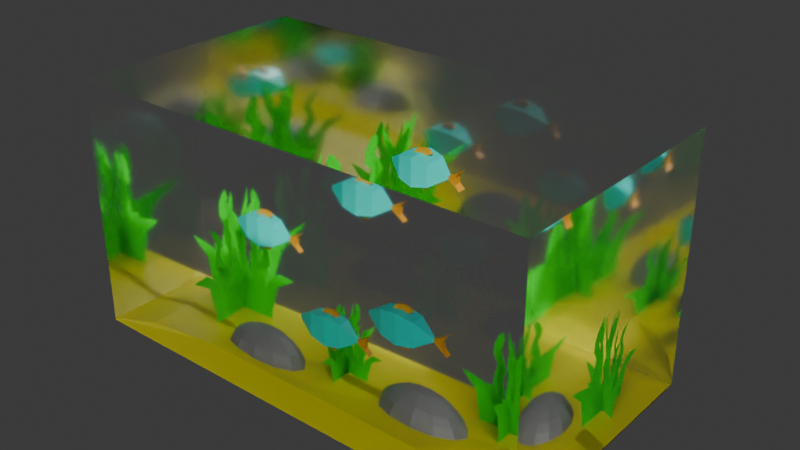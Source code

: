 # Source: FishTank.blend  (saved by Blender 4.3.34; exported with 4.5.12 LTS)
import bpy
from mathutils import Matrix  # noqa: F401  (used for matrix-valued properties, if any)

bpy.ops.wm.read_factory_settings(use_empty=True)
scene = bpy.context.scene
scene.name = 'Scene'

# ---- materials (node trees are filled in below, after node groups)
mat_glass = bpy.data.materials.new('Glass')
mat_glass.alpha_threshold = 0.0
mat_glass.roughness = 0.5
mat_glass.line_color = (0.0, 0.0, 0.0, 1.0)
mat_rock = bpy.data.materials.new('Rock')
mat_sand = bpy.data.materials.new('Sand')
mat_material = bpy.data.materials.new('Material')
mat_fishyellow = bpy.data.materials.new('fishYellow')
mat_fishorange = bpy.data.materials.new('FishOrange')

# ---- material node trees
mat_glass.use_nodes = True; mat_glass.node_tree.nodes.clear()
_N = mat_glass.node_tree.nodes; _L = mat_glass.node_tree.links
n0 = _N.new('ShaderNodeOutputMaterial'); n0.name = 'Material Output'; n0.location = (300, 300)
n1 = _N.new('ShaderNodeBsdfGlass'); n1.name = 'Glass BSDF'; n1.location = (10, 300)
n1.inputs[1].default_value = 0.09055
n1.inputs[2].default_value = 1.45
_L.new(n1.outputs[0], n0.inputs[0])
n0.is_active_output = True
mat_rock.use_nodes = True; mat_rock.node_tree.nodes.clear()
_N = mat_rock.node_tree.nodes; _L = mat_rock.node_tree.links
n0 = _N.new('ShaderNodeBsdfPrincipled'); n0.name = 'Principled BSDF'; n0.location = (10, 300)
n0.inputs[0].default_value = (0.214, 0.214, 0.214, 1.0)
n1 = _N.new('ShaderNodeOutputMaterial'); n1.name = 'Material Output'; n1.location = (300, 300)
_L.new(n0.outputs[0], n1.inputs[0])
n1.is_active_output = True
mat_sand.use_nodes = True; mat_sand.node_tree.nodes.clear()
_N = mat_sand.node_tree.nodes; _L = mat_sand.node_tree.links
n0 = _N.new('ShaderNodeBsdfPrincipled'); n0.name = 'Principled BSDF'; n0.location = (10, 300)
n0.inputs[0].default_value = (0.8, 0.7152, 0.0, 1.0)
n1 = _N.new('ShaderNodeOutputMaterial'); n1.name = 'Material Output'; n1.location = (300, 300)
_L.new(n0.outputs[0], n1.inputs[0])
n1.is_active_output = True
mat_material.use_nodes = True; mat_material.node_tree.nodes.clear()
_N = mat_material.node_tree.nodes; _L = mat_material.node_tree.links
n0 = _N.new('ShaderNodeBsdfPrincipled'); n0.name = 'Principled BSDF'; n0.location = (10, 300)
n0.inputs[0].default_value = (0.0, 0.8001, 0.002344, 1.0)
n1 = _N.new('ShaderNodeOutputMaterial'); n1.name = 'Material Output'; n1.location = (300, 300)
_L.new(n0.outputs[0], n1.inputs[0])
n1.is_active_output = True
mat_fishyellow.use_nodes = True; mat_fishyellow.node_tree.nodes.clear()
_N = mat_fishyellow.node_tree.nodes; _L = mat_fishyellow.node_tree.links
n0 = _N.new('ShaderNodeBsdfPrincipled'); n0.name = 'Principled BSDF'; n0.location = (10, 300)
n0.inputs[0].default_value = (0.0, 0.8004, 0.6912, 1.0)
n1 = _N.new('ShaderNodeOutputMaterial'); n1.name = 'Material Output'; n1.location = (300, 300)
_L.new(n0.outputs[0], n1.inputs[0])
n1.is_active_output = True
mat_fishorange.use_nodes = True; mat_fishorange.node_tree.nodes.clear()
_N = mat_fishorange.node_tree.nodes; _L = mat_fishorange.node_tree.links
n0 = _N.new('ShaderNodeBsdfPrincipled'); n0.name = 'Principled BSDF'; n0.location = (10, 300)
n0.inputs[0].default_value = (0.8, 0.3581, 0.004913, 1.0)
n1 = _N.new('ShaderNodeOutputMaterial'); n1.name = 'Material Output'; n1.location = (300, 300)
_L.new(n0.outputs[0], n1.inputs[0])
n1.is_active_output = True

# ---- world
world_world = bpy.data.worlds.new('World'); scene.world = world_world
world_world.use_nodes = True; world_world.node_tree.nodes.clear()
_N = world_world.node_tree.nodes; _L = world_world.node_tree.links
n0 = _N.new('ShaderNodeOutputWorld'); n0.name = 'World Output'; n0.location = (300, 300)
n1 = _N.new('ShaderNodeBackground'); n1.name = 'Background'; n1.location = (10, 300)
n1.inputs[0].default_value = (0.05088, 0.05088, 0.05088, 1.0)
_L.new(n1.outputs[0], n0.inputs[0])
n0.is_active_output = True
world_world.color = (0.05088, 0.05088, 0.05088)
world_world.sun_shadow_jitter_overblur = 0.0

# ---- meshes
me_cube = bpy.data.meshes.new('Cube')
me_cube.from_pydata([(1.0, 1.0, 1.0), (1.0, 1.0, -1.0), (1.0, -1.0, 1.0), (1.0, -1.0, -1.0), (-1.0, 1.0, 1.0), (-1.0, 1.0, -1.0), (-1.0, -1.0, 1.0), (-1.0, -1.0, -1.0)], [], [(7, 6, 4, 5), (5, 1, 3, 7), (1, 0, 2, 3), (5, 4, 0, 1), (7, 3, 2, 6)])
_uv = me_cube.uv_layers.new(name='UVMap')
_uv.uv.foreach_set('vector', [0.375, 0.0, 0.625, 0.0, 0.625, 0.25, 0.375, 0.25, 0.125, 0.5, 0.375, 0.5, 0.375, 0.75, 0.125, 0.75, 0.375, 0.5, 0.625, 0.5, 0.625, 0.75, 0.375, 0.75, 0.375, 0.25, 0.625, 0.25, 0.625, 0.5, 0.375, 0.5, 0.125, 0.75, 0.375, 0.75, 0.625, 0.75, 0.625, 0.0])
me_cube.materials.append(mat_glass)
me_cube.use_mirror_vertex_groups = False
me_cube.update()
me_sphere = bpy.data.meshes.new('Sphere')
me_sphere.from_pydata([(0.0, 0.7071, 0.7071), (0.0, 0.9659, 0.2588), (0.1294, 0.2241, 0.9659), (0.25, 0.433, 0.866), (0.3536, 0.6124, 0.7071), (0.433, 0.75, 0.5), (0.483, 0.8365, 0.2588), (0.5, 0.866, 0.0), (0.2241, 0.1294, 0.9659), (0.433, 0.25, 0.866), (0.6124, 0.3536, 0.7071), (0.75, 0.433, 0.5), (0.8365, 0.483, 0.2588), (0.866, 0.5, 0.0), (0.2588, 0.0, 0.9659), (0.5, 0.0, 0.866), (0.7071, -2.98e-08, 0.7071), (0.866, -2.98e-08, 0.5), (0.9659, -2.98e-08, 0.2588), (1.0, 0.0, 0.0), (0.2241, -0.1294, 0.9659), (0.433, -0.25, 0.866), (0.6124, -0.3536, 0.7071), (0.75, -0.433, 0.5), (0.8365, -0.483, 0.2588), (0.866, -0.5, 0.0), (0.1294, -0.2241, 0.9659), (0.25, -0.433, 0.866), (0.3536, -0.6124, 0.7071), (0.433, -0.75, 0.5), (0.483, -0.8365, 0.2588), (0.5, -0.866, 0.0), (0.0, -0.2588, 0.9659), (0.0, -0.5, 0.866), (-5.96e-08, -0.7071, 0.7071), (-8.941e-08, -0.866, 0.5), (-5.96e-08, -0.9659, 0.2588), (0.0, -1.0, 0.0), (-0.1294, -0.2241, 0.9659), (-0.25, -0.433, 0.866), (-0.3536, -0.6124, 0.7071), (-0.433, -0.75, 0.5), (-0.483, -0.8365, 0.2588), (-0.5, -0.866, 0.0), (-0.2241, -0.1294, 0.9659), (-0.433, -0.25, 0.866), (-0.6124, -0.3536, 0.7071), (-0.75, -0.433, 0.5), (-0.8365, -0.483, 0.2588), (-0.866, -0.5, 0.0), (0.0, 0.0, 1.0), (-0.2588, 0.0, 0.9659), (-0.5, 0.0, 0.866), (-0.7071, 1.192e-07, 0.7071), (-0.866, 8.941e-08, 0.5), (-0.9659, 1.49e-07, 0.2588), (-1.0, 0.0, 0.0), (-0.2241, 0.1294, 0.9659), (-0.433, 0.25, 0.866), (-0.6124, 0.3536, 0.7071), (-0.75, 0.433, 0.5), (-0.8365, 0.483, 0.2588), (-0.866, 0.5, 0.0), (-0.1294, 0.2241, 0.9659), (-0.25, 0.433, 0.866), (-0.3536, 0.6124, 0.7071), (-0.433, 0.75, 0.5), (-0.483, 0.8365, 0.2588), (-0.5, 0.866, 0.0), (0.0, 0.2588, 0.9659), (0.0, 0.5, 0.866), (8.941e-08, 0.866, 0.5), (0.0, 1.0, 0.0)], [], [(71, 0, 4, 5), (69, 50, 2), (1, 71, 5, 6), (70, 69, 2, 3), (72, 1, 6, 7), (0, 70, 3, 4), (6, 5, 11, 12), (3, 2, 8, 9), (7, 6, 12, 13), (4, 3, 9, 10), (5, 4, 10, 11), (2, 50, 8), (11, 10, 16, 17), (8, 50, 14), (12, 11, 17, 18), (9, 8, 14, 15), (13, 12, 18, 19), (10, 9, 15, 16), (19, 18, 24, 25), (16, 15, 21, 22), (17, 16, 22, 23), (14, 50, 20), (18, 17, 23, 24), (15, 14, 20, 21), (24, 23, 29, 30), (21, 20, 26, 27), (25, 24, 30, 31), (22, 21, 27, 28), (23, 22, 28, 29), (20, 50, 26), (29, 28, 34, 35), (26, 50, 32), (30, 29, 35, 36), (27, 26, 32, 33), (31, 30, 36, 37), (28, 27, 33, 34), (37, 36, 42, 43), (34, 33, 39, 40), (35, 34, 40, 41), (32, 50, 38), (36, 35, 41, 42), (33, 32, 38, 39), (42, 41, 47, 48), (39, 38, 44, 45), (43, 42, 48, 49), (40, 39, 45, 46), (41, 40, 46, 47), (38, 50, 44), (47, 46, 53, 54), (44, 50, 51), (48, 47, 54, 55), (45, 44, 51, 52), (49, 48, 55, 56), (46, 45, 52, 53), (56, 55, 61, 62), (53, 52, 58, 59), (54, 53, 59, 60), (51, 50, 57), (55, 54, 60, 61), (52, 51, 57, 58), (57, 50, 63), (61, 60, 66, 67), (58, 57, 63, 64), (62, 61, 67, 68), (59, 58, 64, 65), (60, 59, 65, 66), (66, 65, 0, 71), (63, 50, 69), (67, 66, 71, 1), (64, 63, 69, 70), (68, 67, 1, 72), (65, 64, 70, 0)])
_uv = me_sphere.uv_layers.new(name='UVMap')
_uv.uv.foreach_set('vector', [0.75, 0.6667, 0.75, 0.75, 0.6667, 0.75, 0.6667, 0.6667, 0.75, 0.9167, 0.7083, 1.0, 0.6667, 0.9167, 0.75, 0.5833, 0.75, 0.6667, 0.6667, 0.6667, 0.6667, 0.5833, 0.75, 0.8333, 0.75, 0.9167, 0.6667, 0.9167, 0.6667, 0.8333, 0.75, 0.5, 0.75, 0.5833, 0.6667, 0.5833, 0.6667, 0.5, 0.75, 0.75, 0.75, 0.8333, 0.6667, 0.8333, 0.6667, 0.75, 0.6667, 0.5833, 0.6667, 0.6667, 0.5833, 0.6667, 0.5833, 0.5833, 0.6667, 0.8333, 0.6667, 0.9167, 0.5833, 0.9167, 0.5833, 0.8333, 0.6667, 0.5, 0.6667, 0.5833, 0.5833, 0.5833, 0.5833, 0.5, 0.6667, 0.75, 0.6667, 0.8333, 0.5833, 0.8333, 0.5833, 0.75, 0.6667, 0.6667, 0.6667, 0.75, 0.5833, 0.75, 0.5833, 0.6667, 0.6667, 0.9167, 0.625, 1.0, 0.5833, 0.9167, 0.5833, 0.6667, 0.5833, 0.75, 0.5, 0.75, 0.5, 0.6667, 0.5833, 0.9167, 0.5417, 1.0, 0.5, 0.9167, 0.5833, 0.5833, 0.5833, 0.6667, 0.5, 0.6667, 0.5, 0.5833, 0.5833, 0.8333, 0.5833, 0.9167, 0.5, 0.9167, 0.5, 0.8333, 0.5833, 0.5, 0.5833, 0.5833, 0.5, 0.5833, 0.5, 0.5, 0.5833, 0.75, 0.5833, 0.8333, 0.5, 0.8333, 0.5, 0.75, 0.5, 0.5, 0.5, 0.5833, 0.4167, 0.5833, 0.4167, 0.5, 0.5, 0.75, 0.5, 0.8333, 0.4167, 0.8333, 0.4167, 0.75, 0.5, 0.6667, 0.5, 0.75, 0.4167, 0.75, 0.4167, 0.6667, 0.5, 0.9167, 0.4583, 1.0, 0.4167, 0.9167, 0.5, 0.5833, 0.5, 0.6667, 0.4167, 0.6667, 0.4167, 0.5833, 0.5, 0.8333, 0.5, 0.9167, 0.4167, 0.9167, 0.4167, 0.8333, 0.4167, 0.5833, 0.4167, 0.6667, 0.3333, 0.6667, 0.3333, 0.5833, 0.4167, 0.8333, 0.4167, 0.9167, 0.3333, 0.9167, 0.3333, 0.8333, 0.4167, 0.5, 0.4167, 0.5833, 0.3333, 0.5833, 0.3333, 0.5, 0.4167, 0.75, 0.4167, 0.8333, 0.3333, 0.8333, 0.3333, 0.75, 0.4167, 0.6667, 0.4167, 0.75, 0.3333, 0.75, 0.3333, 0.6667, 0.4167, 0.9167, 0.375, 1.0, 0.3333, 0.9167, 0.3333, 0.6667, 0.3333, 0.75, 0.25, 0.75, 0.25, 0.6667, 0.3333, 0.9167, 0.2917, 1.0, 0.25, 0.9167, 0.3333, 0.5833, 0.3333, 0.6667, 0.25, 0.6667, 0.25, 0.5833, 0.3333, 0.8333, 0.3333, 0.9167, 0.25, 0.9167, 0.25, 0.8333, 0.3333, 0.5, 0.3333, 0.5833, 0.25, 0.5833, 0.25, 0.5, 0.3333, 0.75, 0.3333, 0.8333, 0.25, 0.8333, 0.25, 0.75, 0.25, 0.5, 0.25, 0.5833, 0.1667, 0.5833, 0.1667, 0.5, 0.25, 0.75, 0.25, 0.8333, 0.1667, 0.8333, 0.1667, 0.75, 0.25, 0.6667, 0.25, 0.75, 0.1667, 0.75, 0.1667, 0.6667, 0.25, 0.9167, 0.2083, 1.0, 0.1667, 0.9167, 0.25, 0.5833, 0.25, 0.6667, 0.1667, 0.6667, 0.1667, 0.5833, 0.25, 0.8333, 0.25, 0.9167, 0.1667, 0.9167, 0.1667, 0.8333, 0.1667, 0.5833, 0.1667, 0.6667, 0.08333, 0.6667, 0.08333, 0.5833, 0.1667, 0.8333, 0.1667, 0.9167, 0.08333, 0.9167, 0.08333, 0.8333, 0.1667, 0.5, 0.1667, 0.5833, 0.08333, 0.5833, 0.08333, 0.5, 0.1667, 0.75, 0.1667, 0.8333, 0.08333, 0.8333, 0.08333, 0.75, 0.1667, 0.6667, 0.1667, 0.75, 0.08333, 0.75, 0.08333, 0.6667, 0.1667, 0.9167, 0.125, 1.0, 0.08333, 0.9167, 0.08333, 0.6667, 0.08333, 0.75, 0.0, 0.75, 0.0, 0.6667, 0.08333, 0.9167, 0.04167, 1.0, 0.0, 0.9167, 0.08333, 0.5833, 0.08333, 0.6667, 0.0, 0.6667, 0.0, 0.5833, 0.08333, 0.8333, 0.08333, 0.9167, 0.0, 0.9167, 0.0, 0.8333, 0.08333, 0.5, 0.08333, 0.5833, 0.0, 0.5833, 0.0, 0.5, 0.08333, 0.75, 0.08333, 0.8333, 0.0, 0.8333, 0.0, 0.75, 1.0, 0.5, 1.0, 0.5833, 0.9167, 0.5833, 0.9167, 0.5, 1.0, 0.75, 1.0, 0.8333, 0.9167, 0.8333, 0.9167, 0.75, 1.0, 0.6667, 1.0, 0.75, 0.9167, 0.75, 0.9167, 0.6667, 1.0, 0.9167, 0.9583, 1.0, 0.9167, 0.9167, 1.0, 0.5833, 1.0, 0.6667, 0.9167, 0.6667, 0.9167, 0.5833, 1.0, 0.8333, 1.0, 0.9167, 0.9167, 0.9167, 0.9167, 0.8333, 0.9167, 0.9167, 0.875, 1.0, 0.8333, 0.9167, 0.9167, 0.5833, 0.9167, 0.6667, 0.8333, 0.6667, 0.8333, 0.5833, 0.9167, 0.8333, 0.9167, 0.9167, 0.8333, 0.9167, 0.8333, 0.8333, 0.9167, 0.5, 0.9167, 0.5833, 0.8333, 0.5833, 0.8333, 0.5, 0.9167, 0.75, 0.9167, 0.8333, 0.8333, 0.8333, 0.8333, 0.75, 0.9167, 0.6667, 0.9167, 0.75, 0.8333, 0.75, 0.8333, 0.6667, 0.8333, 0.6667, 0.8333, 0.75, 0.75, 0.75, 0.75, 0.6667, 0.8333, 0.9167, 0.7917, 1.0, 0.75, 0.9167, 0.8333, 0.5833, 0.8333, 0.6667, 0.75, 0.6667, 0.75, 0.5833, 0.8333, 0.8333, 0.8333, 0.9167, 0.75, 0.9167, 0.75, 0.8333, 0.8333, 0.5, 0.8333, 0.5833, 0.75, 0.5833, 0.75, 0.5, 0.8333, 0.75, 0.8333, 0.8333, 0.75, 0.8333, 0.75, 0.75])
me_sphere.materials.append(mat_rock)
me_sphere.update()
me_plane = bpy.data.meshes.new('Plane')
me_plane.from_pydata([(-1.0, -1.0, -0.0462), (1.0, -1.0, -0.0462), (-0.5, -0.6618, 0.0584), (0.0, -0.4328, 0.03513), (0.5, -0.6618, 0.0584), (0.75, -0.8059, 0.04558), (-0.7703, -0.8059, 0.04558), (0.0, 0.07071, 0.03513), (-0.7703, 0.07071, 0.04558), (0.75, 0.07071, 0.04558), (0.5, 0.07071, 0.01282), (1.0, 0.07071, -0.0462), (-1.0, 0.07071, -0.0462), (-0.5, 0.07071, 0.01282)], [], [(5, 1, 11, 9), (6, 2, 13, 8), (2, 3, 7, 13), (3, 4, 10, 7), (4, 5, 9, 10), (0, 6, 8, 12), (5, 4, 3, 2, 6, 0, 1)])
_uv = me_plane.uv_layers.new(name='UVMap')
_uv.uv.foreach_set('vector', [0.875, 0.0, 1.0, 0.0, 1.0, 0.5354, 0.875, 0.4854, 0.1149, 0.0, 0.25, 0.0, 0.25, 0.4408, 0.1149, 0.4854, 0.25, 0.0, 0.5, 0.0, 0.5, 0.3514, 0.25, 0.4408, 0.5, 0.0, 0.75, 0.0, 0.75, 0.4408, 0.5, 0.3514, 0.75, 0.0, 0.875, 0.0, 0.875, 0.4854, 0.75, 0.4408, 0.0, 0.0, 0.1149, 0.0, 0.1149, 0.4854, 0.0, 0.5354, 0.875, 0.0, 0.75, 0.0, 0.5, 0.0, 0.25, 0.0, 0.1149, 0.0, 0.0, 0.0, 1.0, 0.0])
me_plane.materials.append(mat_sand)
me_plane.update()
me_plane_001 = bpy.data.meshes.new('Plane.001')
me_plane_001.from_pydata([(-0.8019, -0.981, -3.815e-14), (0.0, -0.567, -3.815e-14), (0.0, 0.567, -3.815e-14), (-0.195, -0.567, -3.815e-14), (-0.6197, -0.6831, -3.815e-14), (-0.828, -0.72, -3.815e-14), (-0.7647, -0.6303, -3.815e-14), (-0.6039, -0.4773, -3.815e-14), (-0.4825, -0.4431, -3.815e-14), (-0.7621, -0.4431, -3.815e-14), (-0.9124, -0.5433, -3.815e-14), (-1.097, -0.5143, -3.815e-14), (-1.2, -0.4721, -3.815e-14), (-1.342, -0.5275, -3.815e-14), (-1.49, -0.6119, -3.815e-14), (-1.424, -0.4932, -3.815e-14), (-1.327, -0.422, -3.815e-14), (-1.21, -0.3771, -3.815e-14), (-1.063, -0.4246, -3.815e-14), (-0.923, -0.3798, -3.815e-14), (-0.865, -0.2954, -3.815e-14), (-0.7647, -0.2716, -3.815e-14), (-0.5828, -0.3112, -3.815e-14), (-0.4799, -0.2927, -3.815e-14), (-0.6302, -0.1688, -3.815e-14), (-0.9415, -0.08963, -3.815e-14), (-1.226, -0.1081, -3.815e-14), (-1.509, -0.2241, -3.815e-14), (-1.785, -0.2927, -3.815e-14), (-1.886, -0.2901, -3.815e-14), (-1.788, -0.2452, -3.815e-14), (-1.701, -0.1819, -3.815e-14), (-1.545, -0.07644, -3.815e-14), (-1.353, 0.04225, -3.815e-14), (-1.134, 0.02115, -3.815e-14), (-0.9573, 0.095, -3.815e-14), (-0.7568, 0.04488, -3.815e-14), (-0.6355, -0.007867, -3.815e-14), (-0.4614, 0.03961, -3.815e-14), (-0.625, 0.1847, -3.815e-14), (-0.8412, 0.2137, -3.815e-14), (-1.166, 0.1583, -3.815e-14), (-1.487, 0.2638, -3.815e-14), (-1.72, 0.2242, -3.815e-14), (-1.817, 0.2638, -3.815e-14), (-1.727, 0.3324, -3.815e-14), (-1.572, 0.3957, -3.815e-14), (-1.395, 0.4009, -3.815e-14), (-1.237, 0.3165, -3.815e-14), (-0.9599, 0.3719, -3.815e-14), (-0.7436, 0.3825, -3.815e-14), (-0.5195, 0.2902, -3.815e-14), (-0.8069, 0.4906, -3.815e-14), (-0.8676, 0.7254, -3.815e-14), (-0.9019, 0.9522, -3.815e-14), (-0.7753, 0.8361, -3.815e-14), (-0.6355, 0.6858, -3.815e-14), (-0.3876, 0.633, -3.815e-14), (-0.1739, 0.5856, -3.815e-14), (-0.8019, -7.406e-08, 0.981), (6.251e-08, -4.281e-08, 0.567), (6.251e-08, 4.281e-08, -0.567), (-0.195, -4.281e-08, 0.567), (-0.6197, -5.157e-08, 0.6831), (-0.828, -5.436e-08, 0.72), (-0.7647, -4.759e-08, 0.6303), (-0.6039, -3.604e-08, 0.4773), (-0.4825, -3.345e-08, 0.4431), (-0.7621, -3.345e-08, 0.4431), (-0.9124, -4.102e-08, 0.5433), (-1.097, -3.883e-08, 0.5143), (-1.2, -3.564e-08, 0.4721), (-1.342, -3.982e-08, 0.5275), (-1.49, -4.619e-08, 0.6119), (-1.424, -3.723e-08, 0.4932), (-1.327, -3.186e-08, 0.422), (-1.21, -2.847e-08, 0.3771), (-1.063, -3.206e-08, 0.4246), (-0.923, -2.867e-08, 0.3798), (-0.865, -2.23e-08, 0.2954), (-0.7647, -2.051e-08, 0.2716), (-0.5828, -2.349e-08, 0.3112), (-0.4799, -2.21e-08, 0.2927), (-0.6302, -1.274e-08, 0.1688), (-0.9415, -6.767e-09, 0.08963), (-1.226, -8.161e-09, 0.1081), (-1.509, -1.692e-08, 0.2241), (-1.785, -2.21e-08, 0.2927), (-1.886, -2.19e-08, 0.2901), (-1.788, -1.852e-08, 0.2452), (-1.701, -1.374e-08, 0.1819), (-1.545, -5.771e-09, 0.07644), (-1.353, 3.189e-09, -0.04225), (-1.134, 1.596e-09, -0.02115), (-0.9573, 7.172e-09, -0.095), (-0.7568, 3.389e-09, -0.04488), (-0.6355, -5.94e-10, 0.007867), (-0.4614, 2.99e-09, -0.03961), (-0.625, 1.394e-08, -0.1847), (-0.8412, 1.613e-08, -0.2137), (-1.166, 1.195e-08, -0.1583), (-1.487, 1.992e-08, -0.2638), (-1.72, 1.693e-08, -0.2242), (-1.817, 1.992e-08, -0.2638), (-1.727, 2.509e-08, -0.3324), (-1.572, 2.987e-08, -0.3957), (-1.395, 3.027e-08, -0.4009), (-1.237, 2.39e-08, -0.3165), (-0.9599, 2.808e-08, -0.3719), (-0.7436, 2.888e-08, -0.3825), (-0.5195, 2.191e-08, -0.2902), (-0.8069, 3.704e-08, -0.4906), (-0.8676, 5.476e-08, -0.7254), (-0.9019, 7.189e-08, -0.9522), (-0.7753, 6.313e-08, -0.8361), (-0.6355, 5.178e-08, -0.6858), (-0.3876, 4.779e-08, -0.633), (-0.1739, 4.421e-08, -0.5856), (-0.8019, 3.937e-07, -1.741), (8.659e-09, 2.276e-07, -1.006), (8.659e-09, -2.276e-07, 1.006), (-0.195, 2.276e-07, -1.006), (-0.6197, 2.741e-07, -1.212), (-0.828, 2.89e-07, -1.278), (-0.7647, 2.53e-07, -1.119), (-0.6039, 1.916e-07, -0.8472), (-0.4825, 1.778e-07, -0.7863), (-0.7621, 1.778e-07, -0.7863), (-0.9124, 2.18e-07, -0.9642), (-1.097, 2.064e-07, -0.9127), (-1.2, 1.895e-07, -0.8378), (-1.342, 2.117e-07, -0.9361), (-1.49, 2.456e-07, -1.086), (-1.424, 1.979e-07, -0.8753), (-1.327, 1.693e-07, -0.7489), (-1.21, 1.514e-07, -0.6693), (-1.063, 1.704e-07, -0.7536), (-0.923, 1.524e-07, -0.674), (-0.865, 1.185e-07, -0.5242), (-0.7647, 1.09e-07, -0.4821), (-0.5828, 1.249e-07, -0.5523), (-0.4799, 1.175e-07, -0.5195), (-0.6302, 6.773e-08, -0.2995), (-0.9415, 3.597e-08, -0.1591), (-1.226, 4.338e-08, -0.1918), (-1.509, 8.996e-08, -0.3978), (-1.785, 1.175e-07, -0.5195), (-1.886, 1.164e-07, -0.5148), (-1.788, 9.843e-08, -0.4353), (-1.701, 7.302e-08, -0.3229), (-1.545, 3.068e-08, -0.1357), (-1.353, -1.695e-08, 0.07498), (-1.134, -8.487e-09, 0.03753), (-0.9573, -3.813e-08, 0.1686), (-0.7568, -1.801e-08, 0.07966), (-0.6355, 3.157e-09, -0.01396), (-0.4614, -1.59e-08, 0.0703), (-0.625, -7.412e-08, 0.3277), (-0.8412, -8.576e-08, 0.3792), (-1.166, -6.353e-08, 0.2809), (-1.487, -1.059e-07, 0.4682), (-1.72, -8.999e-08, 0.398), (-1.817, -1.059e-07, 0.4682), (-1.727, -1.334e-07, 0.5899), (-1.572, -1.588e-07, 0.7022), (-1.395, -1.609e-07, 0.7116), (-1.237, -1.27e-07, 0.5618), (-0.9599, -1.493e-07, 0.6601), (-0.7436, -1.535e-07, 0.6788), (-0.5195, -1.165e-07, 0.515), (-0.8069, -1.969e-07, 0.8707), (-0.8676, -2.911e-07, 1.287), (-0.9019, -3.822e-07, 1.69), (-0.7753, -3.356e-07, 1.484), (-0.6355, -2.752e-07, 1.217), (-0.3876, -2.541e-07, 1.124), (-0.1739, -2.35e-07, 1.039), (-0.8019, -0.5528, -5.252e-07), (7.117e-08, -0.3195, -3.035e-07), (7.117e-08, 0.3195, 3.035e-07), (-0.195, -0.3195, -3.035e-07), (-0.6197, -0.3849, -3.657e-07), (-0.828, -0.4057, -3.854e-07), (-0.7647, -0.3552, -3.374e-07), (-0.6039, -0.269, -2.555e-07), (-0.4825, -0.2496, -2.372e-07), (-0.7621, -0.2496, -2.372e-07), (-0.9124, -0.3061, -2.908e-07), (-1.097, -0.2898, -2.753e-07), (-1.2, -0.266, -2.527e-07), (-1.342, -0.2972, -2.824e-07), (-1.49, -0.3448, -3.275e-07), (-1.424, -0.2779, -2.64e-07), (-1.327, -0.2378, -2.259e-07), (-1.21, -0.2125, -2.019e-07), (-1.063, -0.2392, -2.273e-07), (-0.923, -0.214, -2.033e-07), (-0.865, -0.1664, -1.581e-07), (-0.7647, -0.153, -1.454e-07), (-0.5828, -0.1753, -1.666e-07), (-0.4799, -0.1649, -1.567e-07), (-0.6302, -0.09509, -9.034e-08), (-0.9415, -0.0505, -4.798e-08), (-1.226, -0.06091, -5.787e-08), (-1.509, -0.1263, -1.2e-07), (-1.785, -0.1649, -1.567e-07), (-1.886, -0.1634, -1.553e-07), (-1.788, -0.1382, -1.313e-07), (-1.701, -0.1025, -9.74e-08), (-1.545, -0.04307, -4.092e-08), (-1.353, 0.0238, 2.262e-08), (-1.134, 0.01191, 1.132e-08), (-0.9573, 0.05353, 5.085e-08), (-0.7568, 0.02529, 2.403e-08), (-0.6355, -0.004433, -4.211e-09), (-0.4614, 0.02232, 2.12e-08), (-0.625, 0.1041, 9.886e-08), (-0.8412, 0.1204, 1.144e-07), (-1.166, 0.08919, 8.474e-08), (-1.487, 0.1486, 1.412e-07), (-1.72, 0.1263, 1.2e-07), (-1.817, 0.1486, 1.412e-07), (-1.727, 0.1873, 1.779e-07), (-1.572, 0.2229, 2.118e-07), (-1.395, 0.2259, 2.146e-07), (-1.237, 0.1784, 1.695e-07), (-0.9599, 0.2096, 1.991e-07), (-0.7436, 0.2155, 2.048e-07), (-0.5195, 0.1635, 1.553e-07), (-0.8069, 0.2764, 2.626e-07), (-0.8676, 0.4087, 3.883e-07), (-0.9019, 0.5365, 5.097e-07), (-0.7753, 0.4711, 4.476e-07), (-0.6355, 0.3864, 3.671e-07), (-0.3876, 0.3567, 3.389e-07), (-0.1739, 0.3299, 3.135e-07)], [], [(2, 58, 57, 56, 55, 54, 53, 52, 51, 50, 49, 48, 47, 46, 45, 44, 43, 42, 41, 40, 39, 38, 37, 36, 35, 34, 33, 32, 31, 30, 29, 28, 27, 26, 25, 24, 23, 22, 21, 20, 19, 18, 17, 16, 15, 14, 13, 12, 11, 10, 9, 8, 7, 6, 5, 0, 4, 3, 1), (61, 117, 116, 115, 114, 113, 112, 111, 110, 109, 108, 107, 106, 105, 104, 103, 102, 101, 100, 99, 98, 97, 96, 95, 94, 93, 92, 91, 90, 89, 88, 87, 86, 85, 84, 83, 82, 81, 80, 79, 78, 77, 76, 75, 74, 73, 72, 71, 70, 69, 68, 67, 66, 65, 64, 59, 63, 62, 60), (120, 176, 175, 174, 173, 172, 171, 170, 169, 168, 167, 166, 165, 164, 163, 162, 161, 160, 159, 158, 157, 156, 155, 154, 153, 152, 151, 150, 149, 148, 147, 146, 145, 144, 143, 142, 141, 140, 139, 138, 137, 136, 135, 134, 133, 132, 131, 130, 129, 128, 127, 126, 125, 124, 123, 118, 122, 121, 119), (179, 235, 234, 233, 232, 231, 230, 229, 228, 227, 226, 225, 224, 223, 222, 221, 220, 219, 218, 217, 216, 215, 214, 213, 212, 211, 210, 209, 208, 207, 206, 205, 204, 203, 202, 201, 200, 199, 198, 197, 196, 195, 194, 193, 192, 191, 190, 189, 188, 187, 186, 185, 184, 183, 182, 177, 181, 180, 178)])
_uv = me_plane_001.uv_layers.new(name='UVMap')
_uv.uv.foreach_set('vector', [1.0, 0.774, 0.913, 0.7833, 0.8062, 0.807, 0.6822, 0.8334, 0.6124, 0.9086, 0.5491, 0.9666, 0.5662, 0.8532, 0.5965, 0.7358, 0.7403, 0.6356, 0.6282, 0.6817, 0.52, 0.6765, 0.3816, 0.6488, 0.3024, 0.691, 0.2141, 0.6883, 0.1363, 0.6567, 0.09144, 0.6224, 0.1402, 0.6026, 0.2563, 0.6224, 0.4172, 0.5697, 0.5794, 0.5973, 0.6875, 0.5828, 0.7693, 0.5103, 0.6822, 0.4866, 0.6216, 0.5129, 0.5214, 0.538, 0.433, 0.5011, 0.3235, 0.5116, 0.2273, 0.4523, 0.1495, 0.3995, 0.1059, 0.3679, 0.05716, 0.3455, 0.1073, 0.3441, 0.2457, 0.3784, 0.3868, 0.4365, 0.5293, 0.4457, 0.6849, 0.4061, 0.7601, 0.3441, 0.7086, 0.3349, 0.6176, 0.3547, 0.5675, 0.3428, 0.5385, 0.3006, 0.4686, 0.2782, 0.3948, 0.3019, 0.3367, 0.2795, 0.2879, 0.2439, 0.255, 0.1846, 0.3288, 0.2268, 0.4, 0.2545, 0.4515, 0.2334, 0.5438, 0.2189, 0.6189, 0.269, 0.7587, 0.269, 0.6981, 0.2518, 0.6176, 0.1753, 0.586, 0.1305, 0.5991, 0.0, 0.6902, 0.149, 0.9025, 0.207, 1.0, 0.207, 1.0, 0.774, 0.913, 0.7833, 0.8062, 0.807, 0.6822, 0.8334, 0.6124, 0.9086, 0.5491, 0.9666, 0.5662, 0.8532, 0.5965, 0.7358, 0.7403, 0.6356, 0.6282, 0.6817, 0.52, 0.6765, 0.3816, 0.6488, 0.3024, 0.691, 0.2141, 0.6883, 0.1363, 0.6567, 0.09144, 0.6224, 0.1402, 0.6026, 0.2563, 0.6224, 0.4172, 0.5697, 0.5794, 0.5973, 0.6875, 0.5828, 0.7693, 0.5103, 0.6822, 0.4866, 0.6216, 0.5129, 0.5214, 0.538, 0.433, 0.5011, 0.3235, 0.5116, 0.2273, 0.4523, 0.1495, 0.3995, 0.1059, 0.3679, 0.05716, 0.3455, 0.1073, 0.3441, 0.2457, 0.3784, 0.3868, 0.4365, 0.5293, 0.4457, 0.6849, 0.4061, 0.7601, 0.3441, 0.7086, 0.3349, 0.6176, 0.3547, 0.5675, 0.3428, 0.5385, 0.3006, 0.4686, 0.2782, 0.3948, 0.3019, 0.3367, 0.2795, 0.2879, 0.2439, 0.255, 0.1846, 0.3288, 0.2268, 0.4, 0.2545, 0.4515, 0.2334, 0.5438, 0.2189, 0.6189, 0.269, 0.7587, 0.269, 0.6981, 0.2518, 0.6176, 0.1753, 0.586, 0.1305, 0.5991, 0.0, 0.6902, 0.149, 0.9025, 0.207, 1.0, 0.207, 1.0, 0.774, 0.913, 0.7833, 0.8062, 0.807, 0.6822, 0.8334, 0.6124, 0.9086, 0.5491, 0.9666, 0.5662, 0.8532, 0.5965, 0.7358, 0.7403, 0.6356, 0.6282, 0.6817, 0.52, 0.6765, 0.3816, 0.6488, 0.3024, 0.691, 0.2141, 0.6883, 0.1363, 0.6567, 0.09144, 0.6224, 0.1402, 0.6026, 0.2563, 0.6224, 0.4172, 0.5697, 0.5794, 0.5973, 0.6875, 0.5828, 0.7693, 0.5103, 0.6822, 0.4866, 0.6216, 0.5129, 0.5214, 0.538, 0.433, 0.5011, 0.3235, 0.5116, 0.2273, 0.4523, 0.1495, 0.3995, 0.1059, 0.3679, 0.05716, 0.3455, 0.1073, 0.3441, 0.2457, 0.3784, 0.3868, 0.4365, 0.5293, 0.4457, 0.6849, 0.4061, 0.7601, 0.3441, 0.7086, 0.3349, 0.6176, 0.3547, 0.5675, 0.3428, 0.5385, 0.3006, 0.4686, 0.2782, 0.3948, 0.3019, 0.3367, 0.2795, 0.2879, 0.2439, 0.255, 0.1846, 0.3288, 0.2268, 0.4, 0.2545, 0.4515, 0.2334, 0.5438, 0.2189, 0.6189, 0.269, 0.7587, 0.269, 0.6981, 0.2518, 0.6176, 0.1753, 0.586, 0.1305, 0.5991, 0.0, 0.6902, 0.149, 0.9025, 0.207, 1.0, 0.207, 1.0, 0.774, 0.913, 0.7833, 0.8062, 0.807, 0.6822, 0.8334, 0.6124, 0.9086, 0.5491, 0.9666, 0.5662, 0.8532, 0.5965, 0.7358, 0.7403, 0.6356, 0.6282, 0.6817, 0.52, 0.6765, 0.3816, 0.6488, 0.3024, 0.691, 0.2141, 0.6883, 0.1363, 0.6567, 0.09144, 0.6224, 0.1402, 0.6026, 0.2563, 0.6224, 0.4172, 0.5697, 0.5794, 0.5973, 0.6875, 0.5828, 0.7693, 0.5103, 0.6822, 0.4866, 0.6216, 0.5129, 0.5214, 0.538, 0.433, 0.5011, 0.3235, 0.5116, 0.2273, 0.4523, 0.1495, 0.3995, 0.1059, 0.3679, 0.05716, 0.3455, 0.1073, 0.3441, 0.2457, 0.3784, 0.3868, 0.4365, 0.5293, 0.4457, 0.6849, 0.4061, 0.7601, 0.3441, 0.7086, 0.3349, 0.6176, 0.3547, 0.5675, 0.3428, 0.5385, 0.3006, 0.4686, 0.2782, 0.3948, 0.3019, 0.3367, 0.2795, 0.2879, 0.2439, 0.255, 0.1846, 0.3288, 0.2268, 0.4, 0.2545, 0.4515, 0.2334, 0.5438, 0.2189, 0.6189, 0.269, 0.7587, 0.269, 0.6981, 0.2518, 0.6176, 0.1753, 0.586, 0.1305, 0.5991, 0.0, 0.6902, 0.149, 0.9025, 0.207, 1.0, 0.207])
me_plane_001.materials.append(mat_material)
me_plane_001.update()
me_cube_001 = bpy.data.meshes.new('Cube.001')
me_cube_001.from_pydata([(-1.413, -0.1166, -0.1166), (-1.413, -0.1166, 0.1166), (-1.413, 0.1166, -0.1166), (-1.413, 0.1166, 0.1166), (0.0, 1.0, -1.0), (0.0, 1.0, 1.0), (0.0, -1.0, -1.0), (0.0, -1.0, 1.0), (-0.7067, 0.7892, -0.7892), (-0.7067, 0.7892, 0.7892), (-0.7067, -0.7892, -0.7892), (-0.7067, -0.7892, 0.7892), (1.413, -0.1166, -0.1166), (1.413, -0.1166, 0.1166), (1.413, 0.1166, -0.1166), (1.413, 0.1166, 0.1166), (0.7067, 0.7892, -0.7892), (0.7067, 0.7892, 0.7892), (0.7067, -0.7892, -0.7892), (0.7067, -0.7892, 0.7892), (2.016, 0.3322, -0.6313), (2.016, -0.3322, -0.6313), (2.016, -0.3322, 0.6313), (2.016, 0.3322, 0.6313), (1.804, 0.259, -0.269), (1.804, -0.2225, -0.269), (1.804, -0.2225, 0.269), (1.804, 0.259, 0.269), (1.804, 0.259, 0.2669), (-0.4039, 2.918e-08, 0.8316), (-0.1806, 9.95e-09, 1.271), (0.1315, 6.232e-09, 1.356), (0.3869, 8.781e-09, 1.298), (0.4955, 1.823e-08, 1.082), (0.3655, 2.068e-08, 1.026), (0.2813, 2.918e-08, 0.8316), (-0.3468, 8.521e-09, -0.8092), (-0.2438, 4.45e-09, -1.065), (0.07869, -8.225e-10, -1.397), (0.2796, -7.557e-10, -1.393), (0.3615, 6.051e-09, -0.9646), (0.269, 8.654e-09, -0.8008), (-0.4039, 0.2, 0.8316), (-0.1806, 0.2, 1.271), (0.1315, 0.2, 1.356), (0.3869, 0.2, 1.298), (0.4955, 0.2, 1.082), (0.3655, 0.2, 1.026), (0.2813, 0.2, 0.8316), (-0.3468, 0.2, -0.8092), (-0.2438, 0.2, -1.065), (0.07869, 0.2, -1.397), (0.2796, 0.2, -1.393), (0.3615, 0.2, -0.9646), (0.269, 0.2, -0.8008)], [], [(0, 1, 3, 2), (9, 5, 4, 8), (8, 10, 0, 2), (11, 1, 0, 10), (11, 7, 5, 9), (1, 11, 9, 3), (7, 11, 10, 6), (4, 6, 10, 8), (3, 9, 8, 2), (15, 13, 22, 23), (17, 16, 4, 5), (16, 14, 12, 18), (19, 18, 12, 13), (19, 17, 5, 7), (13, 15, 17, 19), (7, 6, 18, 19), (4, 16, 18, 6), (15, 14, 16, 17), (23, 22, 26, 27), (12, 14, 20, 21), (25, 24, 28, 27, 26), (21, 20, 24, 25), (13, 26, 22), (14, 24, 20), (24, 14, 15, 28), (28, 15, 23, 27), (26, 13, 12, 25), (25, 12, 21), (35, 34, 33, 32, 31, 30, 29), (41, 36, 37, 38, 39, 40), (48, 42, 43, 44, 45, 46, 47), (54, 53, 52, 51, 50, 49), (29, 30, 43, 42), (30, 31, 44, 43), (31, 32, 45, 44), (32, 33, 46, 45), (33, 34, 47, 46), (34, 35, 48, 47), (35, 29, 42, 48), (37, 36, 49, 50), (38, 37, 50, 51), (39, 38, 51, 52), (40, 39, 52, 53), (41, 40, 53, 54), (36, 41, 54, 49)])
me_cube_001.polygons.foreach_set('material_index', [0, 0, 0, 0, 0, 0, 0, 0, 0, 1, 0, 0, 0, 0, 0, 0, 0, 0, 1, 1, 1, 1, 1, 1, 1, 1, 1, 1, 1, 1, 1, 1, 1, 1, 1, 1, 1, 1, 1, 1, 1, 1, 1, 1, 1])
_uv = me_cube_001.uv_layers.new(name='UVMap')
_uv.uv.foreach_set('vector', [0.375, 0.0, 0.625, 0.0, 0.625, 0.25, 0.375, 0.25, 0.625, 0.3125, 0.625, 0.375, 0.375, 0.375, 0.375, 0.3125, 0.1875, 0.5, 0.1875, 0.75, 0.125, 0.75, 0.125, 0.5, 0.625, 0.9375, 0.625, 1.0, 0.375, 1.0, 0.375, 0.9375, 0.8125, 0.75, 0.75, 0.75, 0.75, 0.5, 0.8125, 0.5, 0.875, 0.75, 0.8125, 0.75, 0.8125, 0.5, 0.875, 0.5, 0.625, 0.875, 0.625, 0.9375, 0.375, 0.9375, 0.375, 0.875, 0.25, 0.5, 0.25, 0.75, 0.1875, 0.75, 0.1875, 0.5, 0.625, 0.25, 0.625, 0.3125, 0.375, 0.3125, 0.375, 0.25, 0.875, 0.5, 0.875, 0.75, 0.875, 0.75, 0.875, 0.5, 0.625, 0.3125, 0.375, 0.3125, 0.375, 0.375, 0.625, 0.375, 0.1875, 0.5, 0.125, 0.5, 0.125, 0.75, 0.1875, 0.75, 0.625, 0.9375, 0.375, 0.9375, 0.375, 1.0, 0.625, 1.0, 0.8125, 0.75, 0.8125, 0.5, 0.75, 0.5, 0.75, 0.75, 0.875, 0.75, 0.875, 0.5, 0.8125, 0.5, 0.8125, 0.75, 0.625, 0.875, 0.375, 0.875, 0.375, 0.9375, 0.625, 0.9375, 0.25, 0.5, 0.1875, 0.5, 0.1875, 0.75, 0.25, 0.75, 0.625, 0.25, 0.375, 0.25, 0.375, 0.3125, 0.625, 0.3125, 0.875, 0.5, 0.875, 0.75, 0.875, 0.75, 0.875, 0.5, 0.125, 0.75, 0.125, 0.5, 0.125, 0.5, 0.125, 0.75, 0.375, 0.0, 0.375, 0.25, 0.624, 0.25, 0.625, 0.25, 0.625, 0.0, 0.125, 0.75, 0.125, 0.5, 0.125, 0.5, 0.125, 0.75, 0.875, 0.75, 0.875, 0.75, 0.875, 0.75, 0.125, 0.5, 0.125, 0.5, 0.125, 0.5, 0.125, 0.5, 0.125, 0.5, 0.875, 0.5, 0.623, 0.251, 0.623, 0.251, 0.875, 0.5, 0.875, 0.5, 0.625, 0.25, 0.875, 0.75, 0.875, 0.75, 0.125, 0.75, 0.375, 0.0, 0.375, 0.0, 0.125, 0.75, 0.125, 0.75, 0.7235, 0.1663, 0.7903, 0.2635, 0.8936, 0.2914, 0.8073, 0.3996, 0.6044, 0.4287, 0.3566, 0.3862, 0.1792, 0.1663, 0.6524, 0.586, 0.1632, 0.5818, 0.2451, 0.4537, 0.5013, 0.2878, 0.6608, 0.2899, 0.7259, 0.5041, 0.7235, 0.1663, 0.1792, 0.1663, 0.3566, 0.3862, 0.6044, 0.4287, 0.8073, 0.3996, 0.8936, 0.2914, 0.7903, 0.2635, 0.6524, 0.586, 0.7259, 0.5041, 0.6608, 0.2899, 0.5013, 0.2878, 0.2451, 0.4537, 0.1632, 0.5818, 0.1792, 0.1663, 0.3566, 0.3862, 0.3566, 0.3862, 0.1792, 0.1663, 0.3566, 0.3862, 0.6044, 0.4287, 0.6044, 0.4287, 0.3566, 0.3862, 0.6044, 0.4287, 0.8073, 0.3996, 0.8073, 0.3996, 0.6044, 0.4287, 0.8073, 0.3996, 0.8936, 0.2914, 0.8936, 0.2914, 0.8073, 0.3996, 0.8936, 0.2914, 0.7903, 0.2635, 0.7903, 0.2635, 0.8936, 0.2914, 0.7903, 0.2635, 0.7235, 0.1663, 0.7235, 0.1663, 0.7903, 0.2635, 0.7235, 0.1663, 0.1792, 0.1663, 0.1792, 0.1663, 0.7235, 0.1663, 0.2451, 0.4537, 0.1632, 0.5818, 0.1632, 0.5818, 0.2451, 0.4537, 0.5013, 0.2878, 0.2451, 0.4537, 0.2451, 0.4537, 0.5013, 0.2878, 0.6608, 0.2899, 0.5013, 0.2878, 0.5013, 0.2878, 0.6608, 0.2899, 0.7259, 0.5041, 0.6608, 0.2899, 0.6608, 0.2899, 0.7259, 0.5041, 0.6524, 0.586, 0.7259, 0.5041, 0.7259, 0.5041, 0.6524, 0.586, 0.1632, 0.5818, 0.6524, 0.586, 0.6524, 0.586, 0.1632, 0.5818])
me_cube_001.materials.append(mat_fishyellow)
me_cube_001.materials.append(mat_fishorange)
me_cube_001.use_mirror_x = True
me_cube_001.update()

# ---- objects
ob_fishtank = bpy.data.objects.new('FishTank', me_cube)
ob_rock = bpy.data.objects.new('Rock', me_sphere)
ob_rock2 = bpy.data.objects.new('Rock2', me_sphere)
ob_sand = bpy.data.objects.new('Sand', me_plane)
ob_plantbig = bpy.data.objects.new('PlantBig', me_plane_001)
ob_plantsml = bpy.data.objects.new('PlantSml', me_plane_001)
ob_plantmed = bpy.data.objects.new('PlantMed', me_plane_001)
ob_fish = bpy.data.objects.new('Fish', me_cube_001)
ob_fish_001 = bpy.data.objects.new('Fish.001', me_cube_001)
ob_fish_002 = bpy.data.objects.new('Fish.002', me_cube_001)
ob_fish_003 = bpy.data.objects.new('Fish.003', me_cube_001)

# ---- transforms, parenting, visibility, modifiers, constraints
ob_fishtank.location = (0.0, 0.0, 1.428)
ob_fishtank.scale = (1.892, 1.0, 1.0)
ob_fishtank.lock_rotations_4d = False
ob_fishtank.empty_display_type = 'ARROWS'
ob_fishtank.lineart.crease_threshold = 0.0
ob_rock.location = (-0.5482, -0.2409, 0.4605)
ob_rock.rotation_euler = (-0.06203, -0.04574, 0.002687)
ob_rock.scale = (0.3805, 0.2794, 0.2794)
ob_rock2.location = (0.8265, -0.06606, 0.4567)
ob_rock2.rotation_euler = (0.0, 0.06445, 0.0)
ob_rock2.scale = (0.3805, 0.2794, 0.2794)
ob_sand.location = (0.0, 0.0, 0.4744)
ob_sand.scale = (1.95, 1.0, 1.0)
_m = ob_sand.modifiers.new('Mirror', 'MIRROR')
_m.use_axis = (False, True, False)
_m = ob_sand.modifiers.new('Boolean', 'BOOLEAN')
_m.object = ob_fishtank
_m.operation = 'INTERSECT'
_m.solver = 'FAST'
ob_plantbig.location = (-1.153, 0.4574, 0.4801)
ob_plantbig.rotation_euler = (-1.571, 1.571, 0.0)
ob_plantbig.scale = (0.5529, 0.5529, 0.5529)
ob_plantsml.location = (0.08476, 0.1147, 0.4801)
ob_plantsml.rotation_euler = (-1.571, 1.571, 0.0)
ob_plantsml.scale = (0.3097, 0.3097, 0.3097)
ob_plantmed.location = (1.388, 0.3066, 0.4801)
ob_plantmed.rotation_euler = (-3.142, 1.571, 0.0)
ob_plantmed.scale = (0.4246, 0.4246, 0.2393)
ob_fish.location = (0.8945, -0.676, 1.419)
ob_fish.scale = (0.1827, 0.115, 0.115)
ob_fish.use_mesh_mirror_x = True
ob_fish_001.location = (-0.7664, 0.2058, 1.372)
ob_fish_001.scale = (0.1827, 0.115, 0.115)
ob_fish_001.use_mesh_mirror_x = True
ob_fish_002.location = (0.1071, -0.3023, 0.9929)
ob_fish_002.scale = (0.1827, 0.115, 0.115)
ob_fish_002.use_mesh_mirror_x = True
ob_fish_003.location = (0.0757, 0.3737, 1.835)
ob_fish_003.scale = (0.1827, 0.115, 0.115)
ob_fish_003.use_mesh_mirror_x = True

# ---- collection membership
scene.collection.objects.link(ob_fishtank)
scene.collection.objects.link(ob_rock)
scene.collection.objects.link(ob_rock2)
scene.collection.objects.link(ob_sand)
scene.collection.objects.link(ob_plantbig)
scene.collection.objects.link(ob_plantsml)
scene.collection.objects.link(ob_plantmed)
scene.collection.objects.link(ob_fish)
scene.collection.objects.link(ob_fish_001)
scene.collection.objects.link(ob_fish_002)
scene.collection.objects.link(ob_fish_003)

# ---- scene / render settings (as saved in the file)
scene.frame_start = 1; scene.frame_end = 250; scene.frame_set(173)
scene.render.engine = 'BLENDER_EEVEE_NEXT'
bpy.context.view_layer.update()

# ---- added for rendering (the .blend has no active camera and no usable light): camera, sun
cam_auto = bpy.data.cameras.new('AutoCamera')
cam_auto.lens = 50.0
cam_auto.sensor_width = 36.0
cam_auto.clip_end = 1000.0
ob_auto_camera = bpy.data.objects.new('AutoCamera', cam_auto)
scene.collection.objects.link(ob_auto_camera)
ob_auto_camera.location = (4.60793, -5.29895, 5.09025)
ob_auto_camera.rotation_euler = (1.09748, -7.21219e-08, 0.694738)
scene.camera = ob_auto_camera
light_auto_sun = bpy.data.lights.new('AutoSun', 'SUN')
light_auto_sun.energy = 3.0
light_auto_sun.angle = 0.0523599
ob_auto_sun = bpy.data.objects.new('AutoSun', light_auto_sun)
scene.collection.objects.link(ob_auto_sun)
ob_auto_sun.rotation_euler = (0.872665, 0.174533, 0.523599)
bpy.context.view_layer.update()
